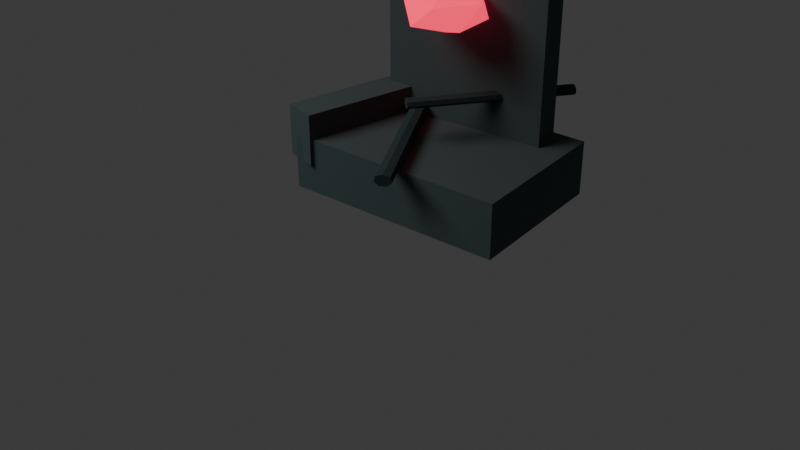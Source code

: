 # Source: df_v2_corrupted_altar_a.blend  (saved by Blender 5.1.30; exported with 4.5.12 LTS)
import bpy
from mathutils import Matrix  # noqa: F401  (used for matrix-valued properties, if any)

bpy.ops.wm.read_factory_settings(use_empty=True)
scene = bpy.context.scene
scene.name = 'Scene'

# ---- collections
col_collection = bpy.data.collections.new('Collection'); scene.collection.children.link(col_collection)

# ---- materials (node trees are filled in below, after node groups)
mat_desaturated_teal_stone = bpy.data.materials.new('desaturated_teal_stone')
mat_desaturated_teal_stone.diffuse_color = (0.055, 0.085, 0.085, 1.0)
mat_blue_black_roots = bpy.data.materials.new('blue_black_roots')
mat_blue_black_roots.diffuse_color = (0.015, 0.04, 0.04, 1.0)
mat_red_corruption_glow = bpy.data.materials.new('red_corruption_glow')
mat_red_corruption_glow.diffuse_color = (0.9, 0.02, 0.08, 1.0)

# ---- material node trees
mat_desaturated_teal_stone.use_nodes = True; mat_desaturated_teal_stone.node_tree.nodes.clear()
_N = mat_desaturated_teal_stone.node_tree.nodes; _L = mat_desaturated_teal_stone.node_tree.links
n0 = _N.new('ShaderNodeBsdfPrincipled'); n0.name = 'Principled BSDF'; n0.location = (-200, 100)
n0.inputs[0].default_value = (0.055, 0.085, 0.085, 1.0)
n0.inputs[2].default_value = 0.95
n1 = _N.new('ShaderNodeOutputMaterial'); n1.name = 'Material Output'; n1.location = (200, 100)
_L.new(n0.outputs[0], n1.inputs[0])
n1.is_active_output = True
mat_blue_black_roots.use_nodes = True; mat_blue_black_roots.node_tree.nodes.clear()
_N = mat_blue_black_roots.node_tree.nodes; _L = mat_blue_black_roots.node_tree.links
n0 = _N.new('ShaderNodeBsdfPrincipled'); n0.name = 'Principled BSDF'; n0.location = (-200, 100)
n0.inputs[0].default_value = (0.015, 0.04, 0.04, 1.0)
n0.inputs[2].default_value = 0.95
n1 = _N.new('ShaderNodeOutputMaterial'); n1.name = 'Material Output'; n1.location = (200, 100)
_L.new(n0.outputs[0], n1.inputs[0])
n1.is_active_output = True
mat_red_corruption_glow.use_nodes = True; mat_red_corruption_glow.node_tree.nodes.clear()
_N = mat_red_corruption_glow.node_tree.nodes; _L = mat_red_corruption_glow.node_tree.links
n0 = _N.new('ShaderNodeBsdfPrincipled'); n0.name = 'Principled BSDF'; n0.location = (-200, 100)
n0.inputs[0].default_value = (0.9, 0.02, 0.08, 1.0)
n0.inputs[2].default_value = 0.95
n0.inputs[27].default_value = (0.9, 0.02, 0.08, 1.0)
n0.inputs[28].default_value = 1.6
n1 = _N.new('ShaderNodeOutputMaterial'); n1.name = 'Material Output'; n1.location = (200, 100)
_L.new(n0.outputs[0], n1.inputs[0])
n1.is_active_output = True

# ---- world
world_world = bpy.data.worlds.new('World'); scene.world = world_world
world_world.use_nodes = True; world_world.node_tree.nodes.clear()
_N = world_world.node_tree.nodes; _L = world_world.node_tree.links
n0 = _N.new('ShaderNodeOutputWorld'); n0.name = 'World Output'; n0.location = (200, 100)
n1 = _N.new('ShaderNodeBackground'); n1.name = 'Background'; n1.location = (-200, 100)
n1.inputs[0].default_value = (0.05088, 0.05088, 0.05088, 1.0)
_L.new(n1.outputs[0], n0.inputs[0])
n0.is_active_output = True
world_world.color = (0.05088, 0.05088, 0.05088)
world_world.sun_shadow_jitter_overblur = 0.0

# ---- cameras
cam_camera_018 = bpy.data.cameras.new('Camera.018')

# ---- lights
light_area_017 = bpy.data.lights.new('Area.017', 'AREA')
light_area_017.energy = 450.0
light_area_017.size = 5.0
light_area_017.size_y = 1.0

# ---- meshes
me_cube_022 = bpy.data.meshes.new('Cube.022')
me_cube_022.from_pydata([(-0.725, -0.5, -0.18), (-0.725, -0.5, 0.18), (-0.725, 0.5, -0.18), (-0.725, 0.5, 0.18), (0.725, -0.5, -0.18), (0.725, -0.5, 0.18), (0.725, 0.5, -0.18), (0.725, 0.5, 0.18)], [], [(0, 1, 3, 2), (2, 3, 7, 6), (6, 7, 5, 4), (4, 5, 1, 0), (2, 6, 4, 0), (7, 3, 1, 5)])
_uv = me_cube_022.uv_layers.new(name='UVMap')
_uv.uv.foreach_set('vector', [0.375, 0.0, 0.625, 0.0, 0.625, 0.25, 0.375, 0.25, 0.375, 0.25, 0.625, 0.25, 0.625, 0.5, 0.375, 0.5, 0.375, 0.5, 0.625, 0.5, 0.625, 0.75, 0.375, 0.75, 0.375, 0.75, 0.625, 0.75, 0.625, 1.0, 0.375, 1.0, 0.125, 0.5, 0.375, 0.5, 0.375, 0.75, 0.125, 0.75, 0.625, 0.5, 0.875, 0.5, 0.875, 0.75, 0.625, 0.75])
me_cube_022.materials.append(mat_desaturated_teal_stone)
me_cube_022.update()
me_cube_023 = bpy.data.meshes.new('Cube.023')
me_cube_023.from_pydata([(-0.55, -0.09, -0.625), (-0.55, -0.09, 0.625), (-0.55, 0.09, -0.625), (-0.55, 0.09, 0.625), (0.55, -0.09, -0.625), (0.55, -0.09, 0.625), (0.55, 0.09, -0.625), (0.55, 0.09, 0.625)], [], [(0, 1, 3, 2), (2, 3, 7, 6), (6, 7, 5, 4), (4, 5, 1, 0), (2, 6, 4, 0), (7, 3, 1, 5)])
_uv = me_cube_023.uv_layers.new(name='UVMap')
_uv.uv.foreach_set('vector', [0.375, 0.0, 0.625, 0.0, 0.625, 0.25, 0.375, 0.25, 0.375, 0.25, 0.625, 0.25, 0.625, 0.5, 0.375, 0.5, 0.375, 0.5, 0.625, 0.5, 0.625, 0.75, 0.375, 0.75, 0.375, 0.75, 0.625, 0.75, 0.625, 1.0, 0.375, 1.0, 0.125, 0.5, 0.375, 0.5, 0.375, 0.75, 0.125, 0.75, 0.625, 0.5, 0.875, 0.5, 0.875, 0.75, 0.625, 0.75])
me_cube_023.materials.append(mat_desaturated_teal_stone)
me_cube_023.update()
me_cube_024 = bpy.data.meshes.new('Cube.024')
me_cube_024.from_pydata([(-0.11, -0.43, -0.17), (-0.11, -0.43, 0.17), (-0.11, 0.43, -0.17), (-0.11, 0.43, 0.17), (0.11, -0.43, -0.17), (0.11, -0.43, 0.17), (0.11, 0.43, -0.17), (0.11, 0.43, 0.17)], [], [(0, 1, 3, 2), (2, 3, 7, 6), (6, 7, 5, 4), (4, 5, 1, 0), (2, 6, 4, 0), (7, 3, 1, 5)])
_uv = me_cube_024.uv_layers.new(name='UVMap')
_uv.uv.foreach_set('vector', [0.375, 0.0, 0.625, 0.0, 0.625, 0.25, 0.375, 0.25, 0.375, 0.25, 0.625, 0.25, 0.625, 0.5, 0.375, 0.5, 0.375, 0.5, 0.625, 0.5, 0.625, 0.75, 0.375, 0.75, 0.375, 0.75, 0.625, 0.75, 0.625, 1.0, 0.375, 1.0, 0.125, 0.5, 0.375, 0.5, 0.375, 0.75, 0.125, 0.75, 0.625, 0.5, 0.875, 0.5, 0.875, 0.75, 0.625, 0.75])
me_cube_024.materials.append(mat_desaturated_teal_stone)
me_cube_024.update()
me_cylinder_095 = bpy.data.meshes.new('Cylinder.095')
me_cylinder_095.from_pydata([(4.853e-23, 0.0396, -0.625), (-4.853e-23, 0.0396, 0.625), (0.043, 0.02469, -0.625), (0.043, 0.02469, 0.625), (0.05362, -0.008812, -0.625), (0.05362, -0.008812, 0.625), (0.02386, -0.03568, -0.625), (0.02386, -0.03568, 0.625), (-0.02386, -0.03568, -0.625), (-0.02386, -0.03568, 0.625), (-0.05362, -0.008812, -0.625), (-0.05362, -0.008812, 0.625), (-0.043, 0.02469, -0.625), (-0.043, 0.02469, 0.625)], [], [(0, 1, 3, 2), (2, 3, 5, 4), (4, 5, 7, 6), (6, 7, 9, 8), (8, 9, 11, 10), (3, 1, 13, 11, 9, 7, 5), (10, 11, 13, 12), (12, 13, 1, 0), (0, 2, 4, 6, 8, 10, 12)])
_uv = me_cylinder_095.uv_layers.new(name='UVMap')
_uv.uv.foreach_set('vector', [1.0, 0.5, 1.0, 1.0, 0.8571, 1.0, 0.8571, 0.5, 0.8571, 0.5, 0.8571, 1.0, 0.7143, 1.0, 0.7143, 0.5, 0.7143, 0.5, 0.7143, 1.0, 0.5714, 1.0, 0.5714, 0.5, 0.5714, 0.5, 0.5714, 1.0, 0.4286, 1.0, 0.4286, 0.5, 0.4286, 0.5, 0.4286, 1.0, 0.2857, 1.0, 0.2857, 0.5, 0.4376, 0.3996, 0.25, 0.49, 0.06236, 0.3996, 0.01602, 0.1966, 0.1459, 0.03377, 0.3541, 0.03377, 0.484, 0.1966, 0.2857, 0.5, 0.2857, 1.0, 0.1429, 1.0, 0.1429, 0.5, 0.1429, 0.5, 0.1429, 1.0, 2.98e-08, 1.0, 2.98e-08, 0.5, 0.75, 0.49, 0.9376, 0.3996, 0.984, 0.1966, 0.8541, 0.03377, 0.6459, 0.03377, 0.516, 0.1966, 0.5624, 0.3996])
me_cylinder_095.materials.append(mat_blue_black_roots)
me_cylinder_095.update()
me_cylinder_096 = bpy.data.meshes.new('Cylinder.096')
me_cylinder_096.from_pydata([(-4.076e-23, 0.0324, -0.525), (4.076e-23, 0.0324, 0.525), (0.03518, 0.0202, -0.525), (0.03518, 0.0202, 0.525), (0.04387, -0.00721, -0.525), (0.04387, -0.00721, 0.525), (0.01952, -0.02919, -0.525), (0.01952, -0.02919, 0.525), (-0.01952, -0.02919, -0.525), (-0.01952, -0.02919, 0.525), (-0.04387, -0.00721, -0.525), (-0.04387, -0.00721, 0.525), (-0.03518, 0.0202, -0.525), (-0.03518, 0.0202, 0.525)], [], [(0, 1, 3, 2), (2, 3, 5, 4), (4, 5, 7, 6), (6, 7, 9, 8), (8, 9, 11, 10), (3, 1, 13, 11, 9, 7, 5), (10, 11, 13, 12), (12, 13, 1, 0), (0, 2, 4, 6, 8, 10, 12)])
_uv = me_cylinder_096.uv_layers.new(name='UVMap')
_uv.uv.foreach_set('vector', [1.0, 0.5, 1.0, 1.0, 0.8571, 1.0, 0.8571, 0.5, 0.8571, 0.5, 0.8571, 1.0, 0.7143, 1.0, 0.7143, 0.5, 0.7143, 0.5, 0.7143, 1.0, 0.5714, 1.0, 0.5714, 0.5, 0.5714, 0.5, 0.5714, 1.0, 0.4286, 1.0, 0.4286, 0.5, 0.4286, 0.5, 0.4286, 1.0, 0.2857, 1.0, 0.2857, 0.5, 0.4376, 0.3996, 0.25, 0.49, 0.06236, 0.3996, 0.01602, 0.1966, 0.1459, 0.03377, 0.3541, 0.03377, 0.484, 0.1966, 0.2857, 0.5, 0.2857, 1.0, 0.1429, 1.0, 0.1429, 0.5, 0.1429, 0.5, 0.1429, 1.0, 2.98e-08, 1.0, 2.98e-08, 0.5, 0.75, 0.49, 0.9376, 0.3996, 0.984, 0.1966, 0.8541, 0.03377, 0.6459, 0.03377, 0.516, 0.1966, 0.5624, 0.3996])
me_cylinder_096.materials.append(mat_blue_black_roots)
me_cylinder_096.update()
me_icosphere_030 = bpy.data.meshes.new('Icosphere.030')
me_icosphere_030.from_pydata([(0.0, 0.0, -0.154), (0.2026, -0.1472, -0.06887), (-0.07739, -0.2382, -0.06887), (-0.2504, 0.0, -0.06887), (-0.07739, 0.2382, -0.06887), (0.2026, 0.1472, -0.06887), (0.07739, -0.2382, 0.06887), (-0.2026, -0.1472, 0.06887), (-0.2026, 0.1472, 0.06887), (0.07739, 0.2382, 0.06887), (0.2504, 0.0, 0.06887), (0.0, 0.0, 0.154)], [], [(0, 1, 2), (1, 0, 5), (0, 2, 3), (0, 3, 4), (0, 4, 5), (1, 5, 10), (2, 1, 6), (3, 2, 7), (4, 3, 8), (5, 4, 9), (1, 10, 6), (2, 6, 7), (3, 7, 8), (4, 8, 9), (5, 9, 10), (6, 10, 11), (7, 6, 11), (8, 7, 11), (9, 8, 11), (10, 9, 11)])
_uv = me_icosphere_030.uv_layers.new(name='UVMap')
_uv.uv.foreach_set('vector', [0.1818, 0.0, 0.2727, 0.1575, 0.09091, 0.1575, 0.2727, 0.1575, 0.3636, 0.0, 0.4545, 0.1575, 0.9091, 0.0, 1.0, 0.1575, 0.8182, 0.1575, 0.7273, 0.0, 0.8182, 0.1575, 0.6364, 0.1575, 0.5455, 0.0, 0.6364, 0.1575, 0.4545, 0.1575, 0.2727, 0.1575, 0.4545, 0.1575, 0.3636, 0.3149, 0.09091, 0.1575, 0.2727, 0.1575, 0.1818, 0.3149, 0.8182, 0.1575, 1.0, 0.1575, 0.9091, 0.3149, 0.6364, 0.1575, 0.8182, 0.1575, 0.7273, 0.3149, 0.4545, 0.1575, 0.6364, 0.1575, 0.5455, 0.3149, 0.2727, 0.1575, 0.3636, 0.3149, 0.1818, 0.3149, 0.09091, 0.1575, 0.1818, 0.3149, 0.0, 0.3149, 0.8182, 0.1575, 0.9091, 0.3149, 0.7273, 0.3149, 0.6364, 0.1575, 0.7273, 0.3149, 0.5455, 0.3149, 0.4545, 0.1575, 0.5455, 0.3149, 0.3636, 0.3149, 0.1818, 0.3149, 0.3636, 0.3149, 0.2727, 0.4724, 0.0, 0.3149, 0.1818, 0.3149, 0.09091, 0.4724, 0.7273, 0.3149, 0.9091, 0.3149, 0.8182, 0.4724, 0.5455, 0.3149, 0.7273, 0.3149, 0.6364, 0.4724, 0.3636, 0.3149, 0.5455, 0.3149, 0.4545, 0.4724])
me_icosphere_030.materials.append(mat_red_corruption_glow)
me_icosphere_030.update()

# ---- objects
ob_broken_plinth = bpy.data.objects.new('broken_plinth', me_cube_022)
ob_rear_slab = bpy.data.objects.new('rear_slab', me_cube_023)
ob_fallen_side_slab = bpy.data.objects.new('fallen_side_slab', me_cube_024)
ob_overgrown_root_0 = bpy.data.objects.new('overgrown_root_0', me_cylinder_095)
ob_overgrown_root_1 = bpy.data.objects.new('overgrown_root_1', me_cylinder_096)
ob_corrupted_core = bpy.data.objects.new('corrupted_core', me_icosphere_030)
ob_preview_cool_key = bpy.data.objects.new('preview_cool_key', light_area_017)
ob_camera = bpy.data.objects.new('Camera', cam_camera_018)

# ---- transforms, parenting, visibility, modifiers, constraints
ob_broken_plinth.location = (0.0, 0.0, 0.18)
ob_rear_slab.location = (0.0, 0.32, 0.88)
ob_rear_slab.rotation_euler = (0.0, 0.0, 0.04)
ob_fallen_side_slab.location = (-0.58, -0.08, 0.36)
ob_fallen_side_slab.rotation_euler = (0.0, 0.0, -0.28)
ob_overgrown_root_0.location = (-0.12, -0.18, 0.42)
ob_overgrown_root_0.rotation_euler = (1.571, 0.0, 0.45)
ob_overgrown_root_1.location = (0.22, 0.22, 0.62)
ob_overgrown_root_1.rotation_euler = (1.571, 0.0, -0.7)
ob_corrupted_core.location = (0.0, 0.04, 1.18)
ob_preview_cool_key.location = (-4.0, -5.0, 6.0)
ob_camera.location = (3.6, -5.0, 3.3)
ob_camera.rotation_euler = (1.047, 0.0, 0.6632)

# ---- collection membership
col_collection.objects.link(ob_broken_plinth)
col_collection.objects.link(ob_rear_slab)
col_collection.objects.link(ob_fallen_side_slab)
col_collection.objects.link(ob_overgrown_root_0)
col_collection.objects.link(ob_overgrown_root_1)
col_collection.objects.link(ob_corrupted_core)
col_collection.objects.link(ob_preview_cool_key)
col_collection.objects.link(ob_camera)

# ---- scene / render settings (as saved in the file)
scene.camera = ob_camera
scene.frame_start = 1; scene.frame_end = 250; scene.frame_set(1)
scene.render.engine = 'BLENDER_EEVEE_NEXT'
scene.render.bake_bias = 0.0
scene.render.bake_samples = 0
scene.cycles.sampling_pattern = 'TABULATED_SOBOL'
scene.eevee.use_volume_custom_range = False
bpy.context.view_layer.update()
